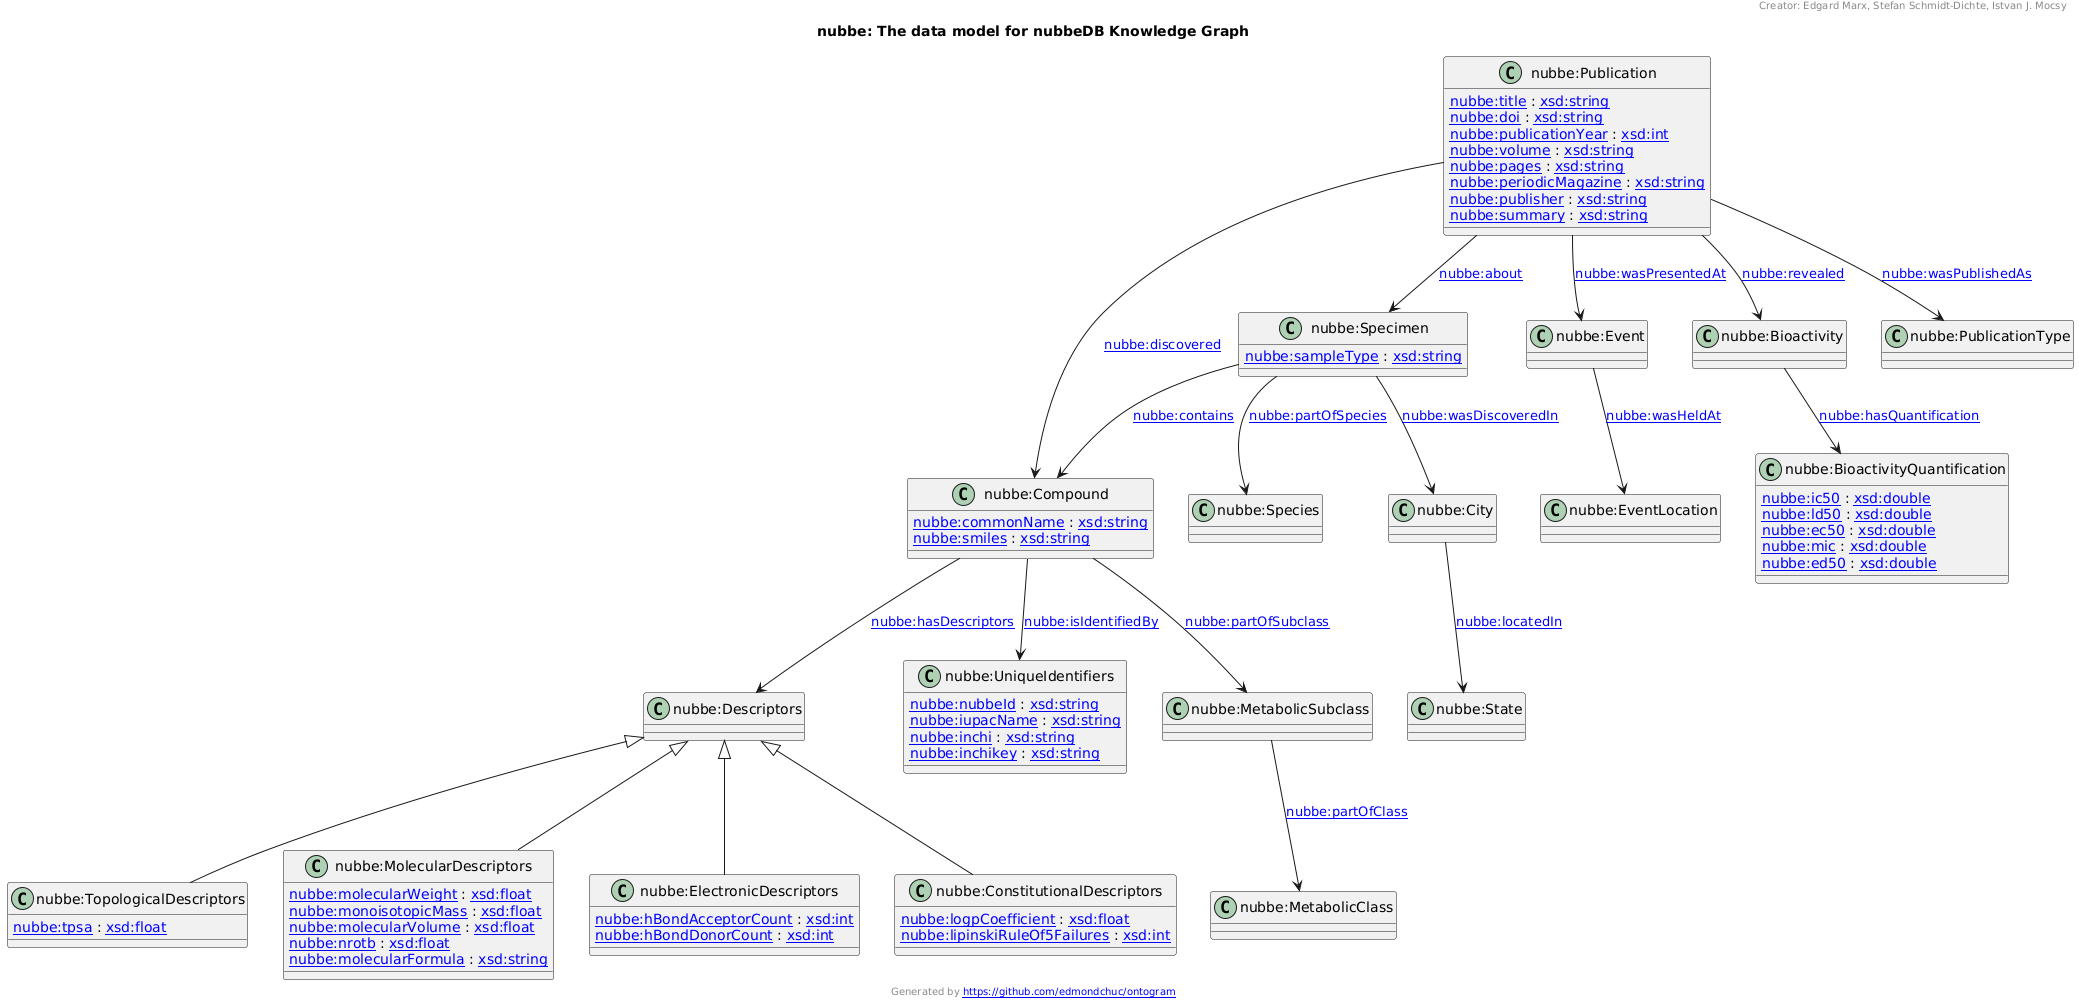

The diagram above was rendered by PlantUML. Its source (embedded in the PNG):
@startuml
title nubbe: The data model for nubbeDB Knowledge Graph
"nubbe:Descriptors" <|-- "nubbe:ElectronicDescriptors"
"nubbe:Descriptors" <|-- "nubbe:ConstitutionalDescriptors"
"nubbe:Descriptors" <|-- "nubbe:TopologicalDescriptors"
"nubbe:Descriptors" <|-- "nubbe:MolecularDescriptors"
Class "nubbe:Compound" [[http://nubbekg.aksw.org/ontology#Compound]] {
[[http://nubbekg.aksw.org/ontology#commonName nubbe:commonName]] : [[http://www.w3.org/2001/XMLSchema#string xsd:string]]
[[http://nubbekg.aksw.org/ontology#smiles nubbe:smiles]] : [[http://www.w3.org/2001/XMLSchema#string xsd:string]]
}
Class "nubbe:EventLocation" [[http://nubbekg.aksw.org/ontology#EventLocation]] {
}
Class "nubbe:Event" [[http://nubbekg.aksw.org/ontology#Event]] {
}
Class "nubbe:Descriptors" [[http://nubbekg.aksw.org/ontology#Descriptors]] {
}
Class "nubbe:Publication" [[http://nubbekg.aksw.org/ontology#Publication]] {
[[http://nubbekg.aksw.org/ontology#title nubbe:title]] : [[http://www.w3.org/2001/XMLSchema#string xsd:string]]
[[http://nubbekg.aksw.org/ontology#doi nubbe:doi]] : [[http://www.w3.org/2001/XMLSchema#string xsd:string]]
[[http://nubbekg.aksw.org/ontology#publicationYear nubbe:publicationYear]] : [[http://www.w3.org/2001/XMLSchema#int xsd:int]]
[[http://nubbekg.aksw.org/ontology#volume nubbe:volume]] : [[http://www.w3.org/2001/XMLSchema#string xsd:string]]
[[http://nubbekg.aksw.org/ontology#pages nubbe:pages]] : [[http://www.w3.org/2001/XMLSchema#string xsd:string]]
[[http://nubbekg.aksw.org/ontology#periodicMagazine nubbe:periodicMagazine]] : [[http://www.w3.org/2001/XMLSchema#string xsd:string]]
[[http://nubbekg.aksw.org/ontology#publisher nubbe:publisher]] : [[http://www.w3.org/2001/XMLSchema#string xsd:string]]
[[http://nubbekg.aksw.org/ontology#summary nubbe:summary]] : [[http://www.w3.org/2001/XMLSchema#string xsd:string]]
}
Class "nubbe:BioactivityQuantification" [[http://nubbekg.aksw.org/ontology#BioactivityQuantification]] {
[[http://nubbekg.aksw.org/ontology#ic50 nubbe:ic50]] : [[http://www.w3.org/2001/XMLSchema#double xsd:double]]
[[http://nubbekg.aksw.org/ontology#ld50 nubbe:ld50]] : [[http://www.w3.org/2001/XMLSchema#double xsd:double]]
[[http://nubbekg.aksw.org/ontology#ec50 nubbe:ec50]] : [[http://www.w3.org/2001/XMLSchema#double xsd:double]]
[[http://nubbekg.aksw.org/ontology#mic nubbe:mic]] : [[http://www.w3.org/2001/XMLSchema#double xsd:double]]
[[http://nubbekg.aksw.org/ontology#ed50 nubbe:ed50]] : [[http://www.w3.org/2001/XMLSchema#double xsd:double]]
}
Class "nubbe:ElectronicDescriptors" [[http://nubbekg.aksw.org/ontology#ElectronicDescriptors]] {
[[http://nubbekg.aksw.org/ontology#hBondAcceptorCount nubbe:hBondAcceptorCount]] : [[http://www.w3.org/2001/XMLSchema#int xsd:int]]
[[http://nubbekg.aksw.org/ontology#hBondDonorCount nubbe:hBondDonorCount]] : [[http://www.w3.org/2001/XMLSchema#int xsd:int]]
}
Class "nubbe:ConstitutionalDescriptors" [[http://nubbekg.aksw.org/ontology#ConstitutionalDescriptors]] {
[[http://nubbekg.aksw.org/ontology#logpCoefficient nubbe:logpCoefficient]] : [[http://www.w3.org/2001/XMLSchema#float xsd:float]]
[[http://nubbekg.aksw.org/ontology#lipinskiRuleOf5Failures nubbe:lipinskiRuleOf5Failures]] : [[http://www.w3.org/2001/XMLSchema#int xsd:int]]
}
Class "nubbe:TopologicalDescriptors" [[http://nubbekg.aksw.org/ontology#TopologicalDescriptors]] {
[[http://nubbekg.aksw.org/ontology#tpsa nubbe:tpsa]] : [[http://www.w3.org/2001/XMLSchema#float xsd:float]]
}
Class "nubbe:MolecularDescriptors" [[http://nubbekg.aksw.org/ontology#MolecularDescriptors]] {
[[http://nubbekg.aksw.org/ontology#molecularWeight nubbe:molecularWeight]] : [[http://www.w3.org/2001/XMLSchema#float xsd:float]]
[[http://nubbekg.aksw.org/ontology#monoisotopicMass nubbe:monoisotopicMass]] : [[http://www.w3.org/2001/XMLSchema#float xsd:float]]
[[http://nubbekg.aksw.org/ontology#molecularVolume nubbe:molecularVolume]] : [[http://www.w3.org/2001/XMLSchema#float xsd:float]]
[[http://nubbekg.aksw.org/ontology#nrotb nubbe:nrotb]] : [[http://www.w3.org/2001/XMLSchema#float xsd:float]]
[[http://nubbekg.aksw.org/ontology#molecularFormula nubbe:molecularFormula]] : [[http://www.w3.org/2001/XMLSchema#string xsd:string]]
}
Class "nubbe:UniqueIdentifiers" [[http://nubbekg.aksw.org/ontology#UniqueIdentifiers]] {
[[http://nubbekg.aksw.org/ontology#nubbeId nubbe:nubbeId]] : [[http://www.w3.org/2001/XMLSchema#string xsd:string]]
[[http://nubbekg.aksw.org/ontology#iupacName nubbe:iupacName]] : [[http://www.w3.org/2001/XMLSchema#string xsd:string]]
[[http://nubbekg.aksw.org/ontology#inchi nubbe:inchi]] : [[http://www.w3.org/2001/XMLSchema#string xsd:string]]
[[http://nubbekg.aksw.org/ontology#inchikey nubbe:inchikey]] : [[http://www.w3.org/2001/XMLSchema#string xsd:string]]
}
Class "nubbe:Species" [[http://nubbekg.aksw.org/ontology#Species]] {
}
Class "nubbe:City" [[http://nubbekg.aksw.org/ontology#City]] {
}
Class "nubbe:State" [[http://nubbekg.aksw.org/ontology#State]] {
}
Class "nubbe:Bioactivity" [[http://nubbekg.aksw.org/ontology#Bioactivity]] {
}
Class "nubbe:PublicationType" [[http://nubbekg.aksw.org/ontology#PublicationType]] {
}
Class "nubbe:MetabolicSubclass" [[http://nubbekg.aksw.org/ontology#MetabolicSubclass]] {
}
Class "nubbe:MetabolicClass" [[http://nubbekg.aksw.org/ontology#MetabolicClass]] {
}
Class "nubbe:Specimen" [[http://nubbekg.aksw.org/ontology#Specimen]] {
[[http://nubbekg.aksw.org/ontology#sampleType nubbe:sampleType]] : [[http://www.w3.org/2001/XMLSchema#string xsd:string]]
}
"nubbe:Compound" --> "nubbe:Descriptors" : "[[http://nubbekg.aksw.org/ontology#hasDescriptors nubbe:hasDescriptors]]"
"nubbe:Publication" --> "nubbe:Compound" : "[[http://nubbekg.aksw.org/ontology#discovered nubbe:discovered]]"
"nubbe:Specimen" --> "nubbe:City" : "[[http://nubbekg.aksw.org/ontology#wasDiscoveredIn nubbe:wasDiscoveredIn]]"
"nubbe:Event" --> "nubbe:EventLocation" : "[[http://nubbekg.aksw.org/ontology#wasHeldAt nubbe:wasHeldAt]]"
"nubbe:Publication" --> "nubbe:Event" : "[[http://nubbekg.aksw.org/ontology#wasPresentedAt nubbe:wasPresentedAt]]"
"nubbe:Bioactivity" --> "nubbe:BioactivityQuantification" : "[[http://nubbekg.aksw.org/ontology#hasQuantification nubbe:hasQuantification]]"
"nubbe:Compound" --> "nubbe:UniqueIdentifiers" : "[[http://nubbekg.aksw.org/ontology#isIdentifiedBy nubbe:isIdentifiedBy]]"
"nubbe:Publication" --> "nubbe:Specimen" : "[[http://nubbekg.aksw.org/ontology#about nubbe:about]]"
"nubbe:Specimen" --> "nubbe:Compound" : "[[http://nubbekg.aksw.org/ontology#contains nubbe:contains]]"
"nubbe:Specimen" --> "nubbe:Species" : "[[http://nubbekg.aksw.org/ontology#partOfSpecies nubbe:partOfSpecies]]"
"nubbe:Compound" --> "nubbe:MetabolicSubclass" : "[[http://nubbekg.aksw.org/ontology#partOfSubclass nubbe:partOfSubclass]]"
"nubbe:MetabolicSubclass" --> "nubbe:MetabolicClass" : "[[http://nubbekg.aksw.org/ontology#partOfClass nubbe:partOfClass]]"
"nubbe:Publication" --> "nubbe:Bioactivity" : "[[http://nubbekg.aksw.org/ontology#revealed nubbe:revealed]]"
"nubbe:City" --> "nubbe:State" : "[[http://nubbekg.aksw.org/ontology#locatedIn nubbe:locatedIn]]"
"nubbe:Publication" --> "nubbe:PublicationType" : "[[http://nubbekg.aksw.org/ontology#wasPublishedAs nubbe:wasPublishedAs]]"
header
Creator: Edgard Marx, Stefan Schmidt-Dichte, Istvan J. Mocsy 
endheader
center footer Generated by [[https://github.com/edmondchuc/ontogram https://github.com/edmondchuc/ontogram]]
@enduml